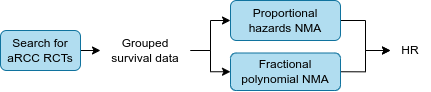

The diagram above was exported from draw.io. Its source (the exported page's mxGraphModel, read from the mxfile embedded in the PNG):
<mxGraphModel dx="1728" dy="983" grid="1" gridSize="10" guides="1" tooltips="1" connect="1" arrows="1" fold="1" page="1" pageScale="1" pageWidth="827" pageHeight="1169" math="0" shadow="0">
  <root>
    <mxCell id="0" />
    <mxCell id="1" parent="0" />
    <mxCell id="tepPoc68Ynostsxfefrb-22" style="edgeStyle=orthogonalEdgeStyle;rounded=0;orthogonalLoop=1;jettySize=auto;html=1;exitX=1;exitY=0.5;exitDx=0;exitDy=0;entryX=0;entryY=0.5;entryDx=0;entryDy=0;" edge="1" parent="1" source="tepPoc68Ynostsxfefrb-6" target="tepPoc68Ynostsxfefrb-7">
      <mxGeometry relative="1" as="geometry" />
    </mxCell>
    <mxCell id="tepPoc68Ynostsxfefrb-6" value="Search for aRCC RCTs" style="rounded=1;whiteSpace=wrap;html=1;fillColor=#b1ddf0;strokeColor=#10739e;" vertex="1" parent="1">
      <mxGeometry x="190" y="240" width="80" height="40" as="geometry" />
    </mxCell>
    <mxCell id="tepPoc68Ynostsxfefrb-23" style="edgeStyle=orthogonalEdgeStyle;rounded=0;orthogonalLoop=1;jettySize=auto;html=1;exitX=1;exitY=0.5;exitDx=0;exitDy=0;entryX=0;entryY=0.5;entryDx=0;entryDy=0;" edge="1" parent="1" source="tepPoc68Ynostsxfefrb-7" target="tepPoc68Ynostsxfefrb-9">
      <mxGeometry relative="1" as="geometry" />
    </mxCell>
    <mxCell id="tepPoc68Ynostsxfefrb-24" style="edgeStyle=orthogonalEdgeStyle;rounded=0;orthogonalLoop=1;jettySize=auto;html=1;exitX=1;exitY=0.5;exitDx=0;exitDy=0;" edge="1" parent="1" source="tepPoc68Ynostsxfefrb-7" target="tepPoc68Ynostsxfefrb-10">
      <mxGeometry relative="1" as="geometry" />
    </mxCell>
    <mxCell id="tepPoc68Ynostsxfefrb-7" value="Grouped survival data" style="rounded=1;whiteSpace=wrap;html=1;fillColor=none;strokeColor=none;" vertex="1" parent="1">
      <mxGeometry x="290" y="240" width="90" height="40" as="geometry" />
    </mxCell>
    <mxCell id="tepPoc68Ynostsxfefrb-25" style="edgeStyle=orthogonalEdgeStyle;rounded=0;orthogonalLoop=1;jettySize=auto;html=1;exitX=1;exitY=0.5;exitDx=0;exitDy=0;entryX=0;entryY=0.5;entryDx=0;entryDy=0;" edge="1" parent="1" source="tepPoc68Ynostsxfefrb-9" target="tepPoc68Ynostsxfefrb-11">
      <mxGeometry relative="1" as="geometry" />
    </mxCell>
    <mxCell id="tepPoc68Ynostsxfefrb-9" value="Proportional hazards NMA" style="rounded=1;whiteSpace=wrap;html=1;fillColor=#b1ddf0;strokeColor=#10739e;" vertex="1" parent="1">
      <mxGeometry x="420" y="210" width="110" height="40" as="geometry" />
    </mxCell>
    <mxCell id="tepPoc68Ynostsxfefrb-26" style="edgeStyle=orthogonalEdgeStyle;rounded=0;orthogonalLoop=1;jettySize=auto;html=1;exitX=1;exitY=0.5;exitDx=0;exitDy=0;entryX=0;entryY=0.5;entryDx=0;entryDy=0;" edge="1" parent="1" source="tepPoc68Ynostsxfefrb-10" target="tepPoc68Ynostsxfefrb-11">
      <mxGeometry relative="1" as="geometry" />
    </mxCell>
    <mxCell id="tepPoc68Ynostsxfefrb-10" value="Fractional polynomial NMA" style="rounded=1;whiteSpace=wrap;html=1;fillColor=#b1ddf0;strokeColor=#10739e;" vertex="1" parent="1">
      <mxGeometry x="420" y="262.5" width="110" height="37.5" as="geometry" />
    </mxCell>
    <mxCell id="tepPoc68Ynostsxfefrb-11" value="HR" style="rounded=1;whiteSpace=wrap;html=1;fillColor=none;strokeColor=none;" vertex="1" parent="1">
      <mxGeometry x="580" y="247.5" width="40" height="25" as="geometry" />
    </mxCell>
  </root>
</mxGraphModel>